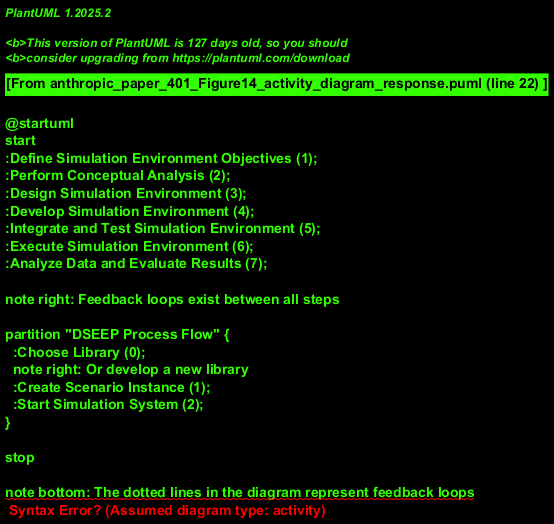

The diagram above was rendered by PlantUML. Its source (embedded in the PNG):
@startuml
start
:Define Simulation Environment Objectives (1);
:Perform Conceptual Analysis (2);
:Design Simulation Environment (3);
:Develop Simulation Environment (4);
:Integrate and Test Simulation Environment (5);
:Execute Simulation Environment (6);
:Analyze Data and Evaluate Results (7);

note right: Feedback loops exist between all steps

partition "DSEEP Process Flow" {
  :Choose Library (0);
  note right: Or develop a new library
  :Create Scenario Instance (1);
  :Start Simulation System (2);
}

stop

note bottom: The dotted lines in the diagram represent feedback loops
@enduml